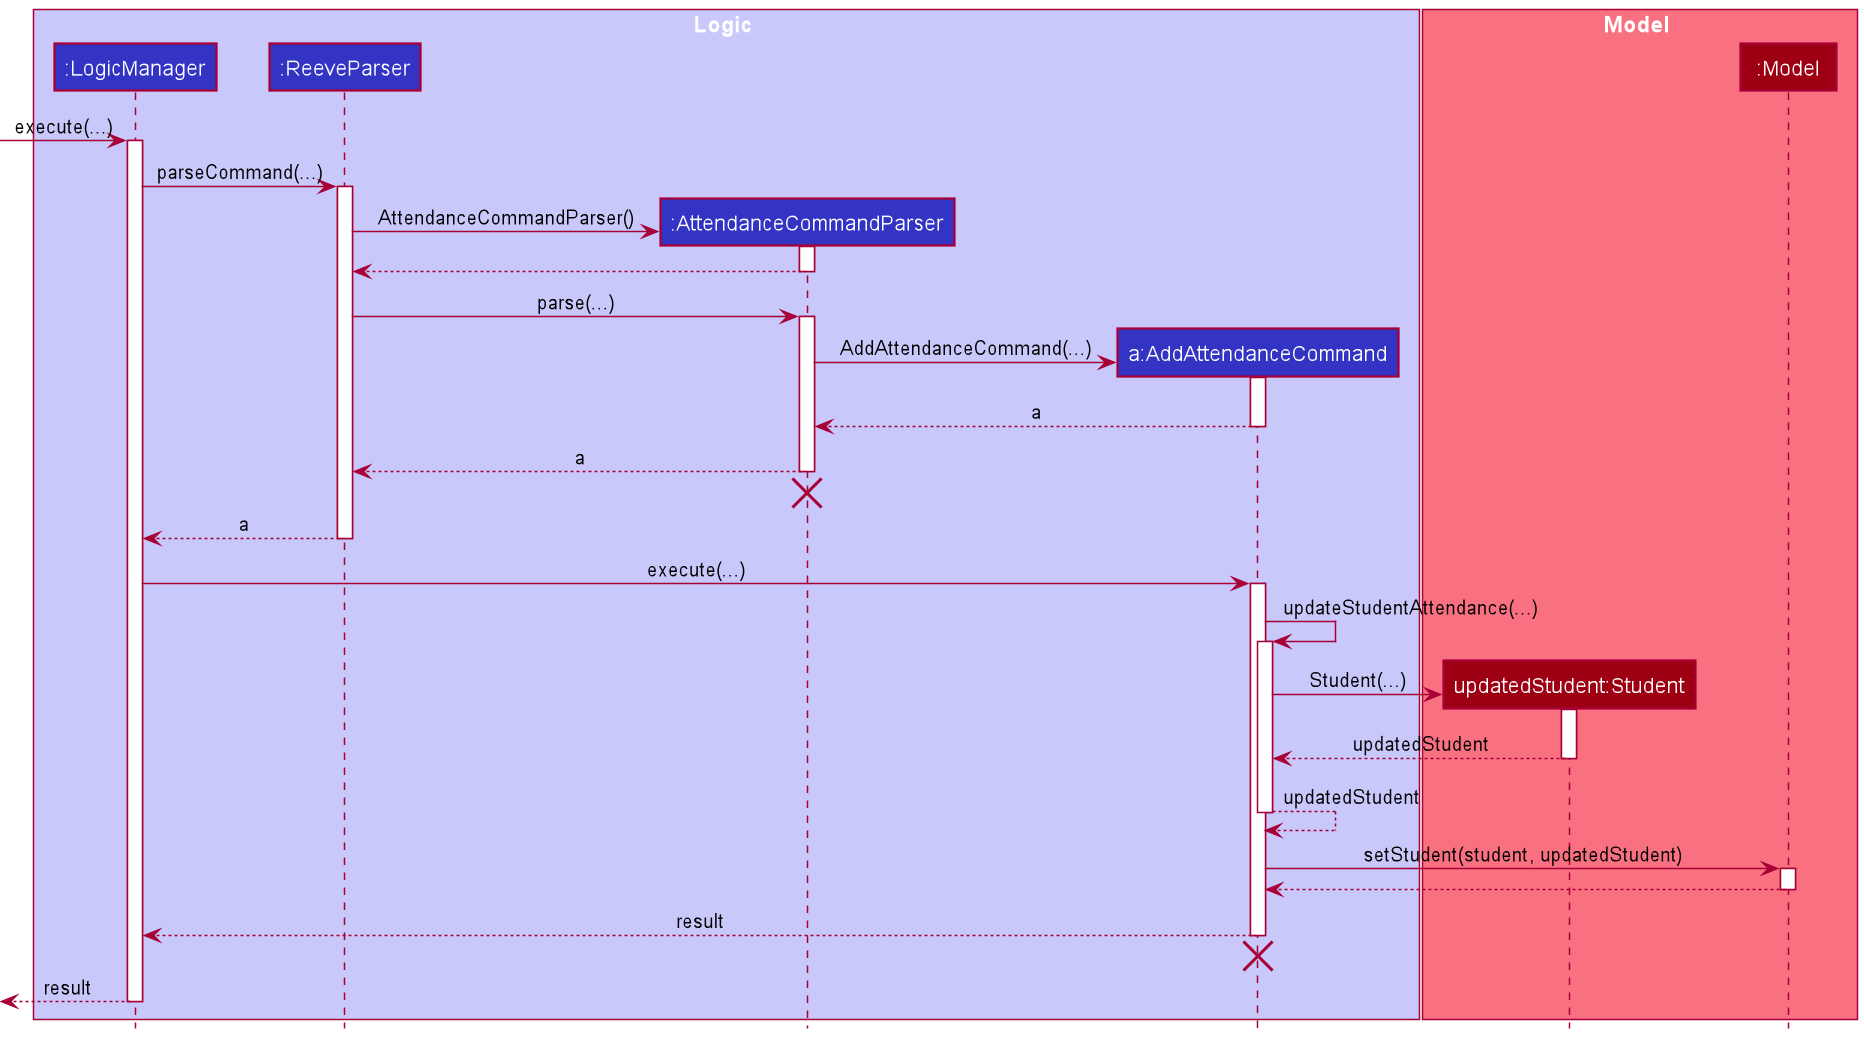

The diagram above was rendered by PlantUML. Its source (embedded in the PNG):
@startuml
!include style.puml

box Logic LOGIC_COLOR_T1
participant ":LogicManager" as LogicManager LOGIC_COLOR
participant ":ReeveParser" as ReeveParser LOGIC_COLOR
participant ":AttendanceCommandParser" as AttendanceCommandParser LOGIC_COLOR
participant "a:AddAttendanceCommand" as AddAttendanceCommand LOGIC_COLOR
end box

box Model MODEL_COLOR_T1
participant "updatedStudent:Student" as Student MODEL_COLOR
participant ":Model" as Model MODEL_COLOR
end box

[-> LogicManager : execute(...)
activate LogicManager

LogicManager -> ReeveParser : parseCommand(...)
activate ReeveParser

create AttendanceCommandParser
ReeveParser -> AttendanceCommandParser : AttendanceCommandParser()
activate AttendanceCommandParser

AttendanceCommandParser --> ReeveParser
deactivate AttendanceCommandParser

ReeveParser -> AttendanceCommandParser : parse(...)
activate AttendanceCommandParser

create AddAttendanceCommand
AttendanceCommandParser -> AddAttendanceCommand : AddAttendanceCommand(...)
activate AddAttendanceCommand

AddAttendanceCommand --> AttendanceCommandParser : a
deactivate AddAttendanceCommand

AttendanceCommandParser --> ReeveParser : a
deactivate AttendanceCommandParser

AttendanceCommandParser -[hidden]> ReeveParser
destroy AttendanceCommandParser

ReeveParser --> LogicManager : a
deactivate ReeveParser

LogicManager -> AddAttendanceCommand : execute(...)
activate AddAttendanceCommand

AddAttendanceCommand -> AddAttendanceCommand : updateStudentAttendance(...)
activate AddAttendanceCommand

create Student
AddAttendanceCommand -> Student : Student(...)
activate Student

Student --> AddAttendanceCommand : updatedStudent
deactivate Student

AddAttendanceCommand --> AddAttendanceCommand : updatedStudent
deactivate AddAttendanceCommand

AddAttendanceCommand -> Model : setStudent(student, updatedStudent)
activate Model

Model --> AddAttendanceCommand
deactivate Model

AddAttendanceCommand --> LogicManager : result
deactivate AddAttendanceCommand

AddAttendanceCommand -[hidden]> LogicManager
destroy AddAttendanceCommand

[<-- LogicManager : result
deactivate LogicManager
@enduml